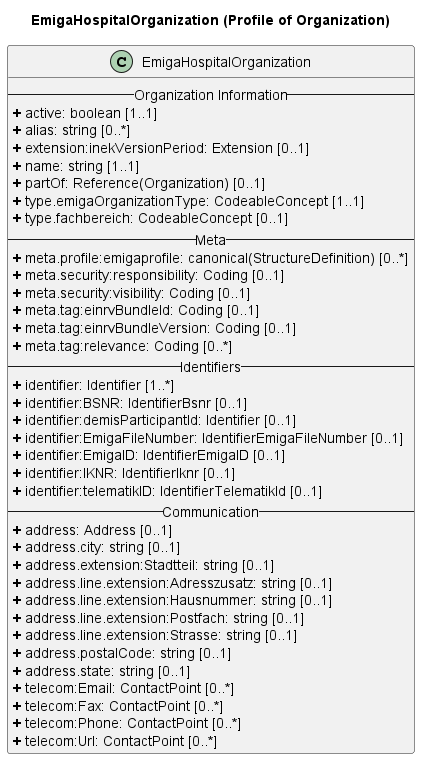

The diagram above was rendered by PlantUML. Its source (embedded in the PNG):
@startuml
skinparam linetype ortho

title EmigaHospitalOrganization (Profile of Organization)

' Main Class
class EmigaHospitalOrganization{
-- Organization Information --
<b>+</b> active: boolean [1..1]
<b>+</b> alias: string [0..*]
<b>+</b> extension:inekVersionPeriod: Extension [0..1]
<b>+</b> name: string [1..1]
<b>+</b> partOf: Reference(Organization) [0..1]
<b>+</b> type.emigaOrganizationType: CodeableConcept [1..1]
<b>+</b> type.fachbereich: CodeableConcept [0..1]
-- Meta --
<b>+</b> meta.profile:emigaprofile: canonical(StructureDefinition) [0..*]
<b>+</b> meta.security:responsibility: Coding [0..1]
<b>+</b> meta.security:visibility: Coding [0..1]
<b>+</b> meta.tag:einrvBundleId: Coding [0..1]
<b>+</b> meta.tag:einrvBundleVersion: Coding [0..1]
<b>+</b> meta.tag:relevance: Coding [0..*]
-- Identifiers --
<b>+</b> identifier: Identifier [1..*] 
<b>+</b> identifier:BSNR: IdentifierBsnr [0..1]
<b>+</b> identifier:demisParticipantId: Identifier [0..1]
<b>+</b> identifier:EmigaFileNumber: IdentifierEmigaFileNumber [0..1]
<b>+</b> identifier:EmigaID: IdentifierEmigaID [0..1]
<b>+</b> identifier:IKNR: IdentifierIknr [0..1]
<b>+</b> identifier:telematikID: IdentifierTelematikId [0..1]
-- Communication --
<b>+</b> address: Address [0..1]
<b>+</b> address.city: string [0..1]
<b>+</b> address.extension:Stadtteil: string [0..1]
<b>+</b> address.line.extension:Adresszusatz: string [0..1]
<b>+</b> address.line.extension:Hausnummer: string [0..1]
<b>+</b> address.line.extension:Postfach: string [0..1]
<b>+</b> address.line.extension:Strasse: string [0..1]
<b>+</b> address.postalCode: string [0..1]
<b>+</b> address.state: string [0..1]
<b>+</b> telecom:Email: ContactPoint [0..*]
<b>+</b> telecom:Fax: ContactPoint [0..*]
<b>+</b> telecom:Phone: ContactPoint [0..*]
<b>+</b> telecom:Url: ContactPoint [0..*]
}

@enduml